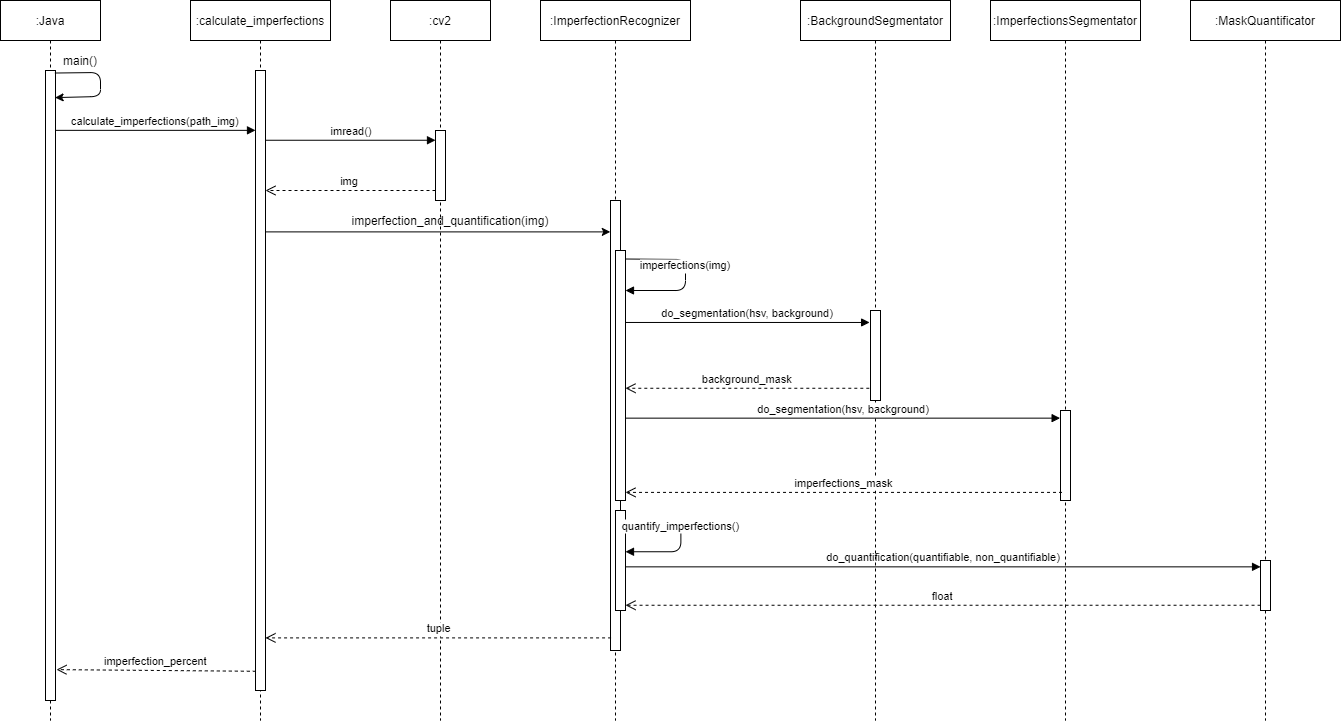

The diagram above was exported from draw.io. Its source (the exported page's mxGraphModel, read from the mxfile embedded in the PNG):
<mxGraphModel dx="2138" dy="2216" grid="1" gridSize="10" guides="1" tooltips="1" connect="1" arrows="1" fold="1" page="1" pageScale="1" pageWidth="850" pageHeight="1100" math="0" shadow="0">
  <root>
    <mxCell id="0" />
    <mxCell id="1" parent="0" />
    <mxCell id="3nuBFxr9cyL0pnOWT2aG-1" value=":calculate_imperfections" style="shape=umlLifeline;perimeter=lifelinePerimeter;container=1;collapsible=0;recursiveResize=0;rounded=0;shadow=0;strokeWidth=1;" parent="1" vertex="1">
      <mxGeometry x="100" y="80" width="140" height="720" as="geometry" />
    </mxCell>
    <mxCell id="3nuBFxr9cyL0pnOWT2aG-2" value="" style="points=[];perimeter=orthogonalPerimeter;rounded=0;shadow=0;strokeWidth=1;" parent="3nuBFxr9cyL0pnOWT2aG-1" vertex="1">
      <mxGeometry x="65" y="70" width="10" height="620" as="geometry" />
    </mxCell>
    <mxCell id="3nuBFxr9cyL0pnOWT2aG-5" value=":cv2" style="shape=umlLifeline;perimeter=lifelinePerimeter;container=1;collapsible=0;recursiveResize=0;rounded=0;shadow=0;strokeWidth=1;" parent="1" vertex="1">
      <mxGeometry x="300" y="80" width="100" height="720" as="geometry" />
    </mxCell>
    <mxCell id="3nuBFxr9cyL0pnOWT2aG-6" value="" style="points=[];perimeter=orthogonalPerimeter;rounded=0;shadow=0;strokeWidth=1;" parent="3nuBFxr9cyL0pnOWT2aG-5" vertex="1">
      <mxGeometry x="45" y="130" width="10" height="70" as="geometry" />
    </mxCell>
    <mxCell id="3nuBFxr9cyL0pnOWT2aG-7" value="img" style="verticalAlign=bottom;endArrow=open;dashed=1;endSize=8;exitX=0;exitY=0.95;shadow=0;strokeWidth=1;" parent="1" edge="1">
      <mxGeometry relative="1" as="geometry">
        <mxPoint x="174.99999999999977" y="270" as="targetPoint" />
        <mxPoint x="345" y="270" as="sourcePoint" />
      </mxGeometry>
    </mxCell>
    <mxCell id="3nuBFxr9cyL0pnOWT2aG-8" value="imread()" style="verticalAlign=bottom;endArrow=block;shadow=0;strokeWidth=1;exitX=1;exitY=0.075;exitDx=0;exitDy=0;exitPerimeter=0;" parent="1" target="3nuBFxr9cyL0pnOWT2aG-6" edge="1">
      <mxGeometry relative="1" as="geometry">
        <mxPoint x="174.99999999999977" y="219.75" as="sourcePoint" />
        <mxPoint x="347" y="218" as="targetPoint" />
        <Array as="points" />
      </mxGeometry>
    </mxCell>
    <mxCell id="S4XG4kWtTSeuDnUC4Zkn-6" value=":ImperfectionRecognizer" style="shape=umlLifeline;perimeter=lifelinePerimeter;container=1;collapsible=0;recursiveResize=0;rounded=0;shadow=0;strokeWidth=1;" parent="1" vertex="1">
      <mxGeometry x="450" y="80" width="150" height="720" as="geometry" />
    </mxCell>
    <mxCell id="S4XG4kWtTSeuDnUC4Zkn-7" value="" style="points=[];perimeter=orthogonalPerimeter;rounded=0;shadow=0;strokeWidth=1;" parent="S4XG4kWtTSeuDnUC4Zkn-6" vertex="1">
      <mxGeometry x="70" y="200" width="10" height="450" as="geometry" />
    </mxCell>
    <mxCell id="S4XG4kWtTSeuDnUC4Zkn-16" value="imperfections(img)" style="verticalAlign=bottom;endArrow=block;shadow=0;strokeWidth=1;exitX=0.935;exitY=0.034;exitDx=0;exitDy=0;exitPerimeter=0;" parent="S4XG4kWtTSeuDnUC4Zkn-6" source="S4XG4kWtTSeuDnUC4Zkn-29" edge="1">
      <mxGeometry relative="1" as="geometry">
        <mxPoint x="90" y="259.00000000000006" as="sourcePoint" />
        <mxPoint x="85" y="290" as="targetPoint" />
        <Array as="points">
          <mxPoint x="145" y="259" />
          <mxPoint x="145" y="290" />
        </Array>
      </mxGeometry>
    </mxCell>
    <mxCell id="S4XG4kWtTSeuDnUC4Zkn-29" value="" style="points=[];perimeter=orthogonalPerimeter;rounded=0;shadow=0;strokeWidth=1;fontStyle=1" parent="S4XG4kWtTSeuDnUC4Zkn-6" vertex="1">
      <mxGeometry x="75" y="250" width="10" height="250" as="geometry" />
    </mxCell>
    <mxCell id="S4XG4kWtTSeuDnUC4Zkn-30" value="" style="points=[];perimeter=orthogonalPerimeter;rounded=0;shadow=0;strokeWidth=1;fontStyle=1" parent="S4XG4kWtTSeuDnUC4Zkn-6" vertex="1">
      <mxGeometry x="75" y="510" width="10" height="100" as="geometry" />
    </mxCell>
    <mxCell id="S4XG4kWtTSeuDnUC4Zkn-32" value="quantify_imperfections()" style="verticalAlign=bottom;endArrow=block;shadow=0;strokeWidth=1;" parent="S4XG4kWtTSeuDnUC4Zkn-6" source="S4XG4kWtTSeuDnUC4Zkn-30" target="S4XG4kWtTSeuDnUC4Zkn-30" edge="1">
      <mxGeometry relative="1" as="geometry">
        <mxPoint x="80.00000000000011" y="520" as="sourcePoint" />
        <mxPoint x="80.38" y="551.25" as="targetPoint" />
        <Array as="points">
          <mxPoint x="140.38" y="520.25" />
          <mxPoint x="140.38" y="551.25" />
        </Array>
      </mxGeometry>
    </mxCell>
    <mxCell id="S4XG4kWtTSeuDnUC4Zkn-8" value="" style="endArrow=classic;html=1;entryX=-0.021;entryY=0.073;entryDx=0;entryDy=0;entryPerimeter=0;" parent="1" edge="1">
      <mxGeometry width="50" height="50" relative="1" as="geometry">
        <mxPoint x="175" y="311.3899999999999" as="sourcePoint" />
        <mxPoint x="519.79" y="311.3899999999999" as="targetPoint" />
      </mxGeometry>
    </mxCell>
    <mxCell id="S4XG4kWtTSeuDnUC4Zkn-9" value="imperfection_and_quantification(img)" style="text;html=1;strokeColor=none;fillColor=none;align=center;verticalAlign=middle;whiteSpace=wrap;rounded=0;" parent="1" vertex="1">
      <mxGeometry x="340" y="290" width="40" height="20" as="geometry" />
    </mxCell>
    <mxCell id="S4XG4kWtTSeuDnUC4Zkn-11" value="tuple" style="verticalAlign=bottom;endArrow=open;dashed=1;endSize=8;exitX=0.057;exitY=0.972;shadow=0;strokeWidth=1;exitDx=0;exitDy=0;exitPerimeter=0;" parent="1" source="S4XG4kWtTSeuDnUC4Zkn-7" target="3nuBFxr9cyL0pnOWT2aG-2" edge="1">
      <mxGeometry relative="1" as="geometry">
        <mxPoint x="340" y="539.9999999999999" as="targetPoint" />
        <mxPoint x="510" y="539.9999999999999" as="sourcePoint" />
      </mxGeometry>
    </mxCell>
    <mxCell id="S4XG4kWtTSeuDnUC4Zkn-12" value=":MaskQuantificator" style="shape=umlLifeline;perimeter=lifelinePerimeter;container=1;collapsible=0;recursiveResize=0;rounded=0;shadow=0;strokeWidth=1;" parent="1" vertex="1">
      <mxGeometry x="1100" y="80" width="150" height="720" as="geometry" />
    </mxCell>
    <mxCell id="S4XG4kWtTSeuDnUC4Zkn-13" value="" style="points=[];perimeter=orthogonalPerimeter;rounded=0;shadow=0;strokeWidth=1;" parent="S4XG4kWtTSeuDnUC4Zkn-12" vertex="1">
      <mxGeometry x="70" y="560" width="10" height="50" as="geometry" />
    </mxCell>
    <mxCell id="S4XG4kWtTSeuDnUC4Zkn-17" value="do_quantification(quantifiable, non_quantifiable)" style="verticalAlign=bottom;endArrow=block;shadow=0;strokeWidth=1;entryX=0.005;entryY=0.127;entryDx=0;entryDy=0;entryPerimeter=0;" parent="1" source="S4XG4kWtTSeuDnUC4Zkn-30" target="S4XG4kWtTSeuDnUC4Zkn-13" edge="1">
      <mxGeometry relative="1" as="geometry">
        <mxPoint x="540" y="410" as="sourcePoint" />
        <mxPoint x="710" y="410" as="targetPoint" />
        <Array as="points" />
      </mxGeometry>
    </mxCell>
    <mxCell id="S4XG4kWtTSeuDnUC4Zkn-18" value="float" style="verticalAlign=bottom;endArrow=open;dashed=1;endSize=8;exitX=0.005;exitY=0.895;shadow=0;strokeWidth=1;exitDx=0;exitDy=0;exitPerimeter=0;" parent="1" source="S4XG4kWtTSeuDnUC4Zkn-13" target="S4XG4kWtTSeuDnUC4Zkn-30" edge="1">
      <mxGeometry relative="1" as="geometry">
        <mxPoint x="440" y="469.9999999999999" as="targetPoint" />
        <mxPoint x="783.7500000000001" y="471.19000000000017" as="sourcePoint" />
      </mxGeometry>
    </mxCell>
    <mxCell id="S4XG4kWtTSeuDnUC4Zkn-19" value=":BackgroundSegmentator" style="shape=umlLifeline;perimeter=lifelinePerimeter;container=1;collapsible=0;recursiveResize=0;rounded=0;shadow=0;strokeWidth=1;" parent="1" vertex="1">
      <mxGeometry x="710" y="80" width="150" height="720" as="geometry" />
    </mxCell>
    <mxCell id="S4XG4kWtTSeuDnUC4Zkn-20" value="" style="points=[];perimeter=orthogonalPerimeter;rounded=0;shadow=0;strokeWidth=1;" parent="S4XG4kWtTSeuDnUC4Zkn-19" vertex="1">
      <mxGeometry x="70" y="310" width="10" height="90" as="geometry" />
    </mxCell>
    <mxCell id="S4XG4kWtTSeuDnUC4Zkn-21" value="do_segmentation(hsv, background)" style="verticalAlign=bottom;endArrow=block;shadow=0;strokeWidth=1;entryX=-0.09;entryY=0.133;entryDx=0;entryDy=0;entryPerimeter=0;" parent="1" source="S4XG4kWtTSeuDnUC4Zkn-29" target="S4XG4kWtTSeuDnUC4Zkn-20" edge="1">
      <mxGeometry relative="1" as="geometry">
        <mxPoint x="360" y="429.4099999999999" as="sourcePoint" />
        <mxPoint x="860.05" y="429.4099999999999" as="targetPoint" />
        <Array as="points" />
      </mxGeometry>
    </mxCell>
    <mxCell id="S4XG4kWtTSeuDnUC4Zkn-22" value="background_mask" style="verticalAlign=bottom;endArrow=open;dashed=1;endSize=8;exitX=-0.12;exitY=0.864;shadow=0;strokeWidth=1;exitDx=0;exitDy=0;exitPerimeter=0;" parent="1" source="S4XG4kWtTSeuDnUC4Zkn-20" target="S4XG4kWtTSeuDnUC4Zkn-29" edge="1">
      <mxGeometry relative="1" as="geometry">
        <mxPoint x="390" y="429.65999999999997" as="targetPoint" />
        <mxPoint x="890.05" y="429.65999999999997" as="sourcePoint" />
      </mxGeometry>
    </mxCell>
    <mxCell id="S4XG4kWtTSeuDnUC4Zkn-25" value=":ImperfectionsSegmentator" style="shape=umlLifeline;perimeter=lifelinePerimeter;container=1;collapsible=0;recursiveResize=0;rounded=0;shadow=0;strokeWidth=1;" parent="1" vertex="1">
      <mxGeometry x="900" y="80" width="150" height="720" as="geometry" />
    </mxCell>
    <mxCell id="S4XG4kWtTSeuDnUC4Zkn-26" value="" style="points=[];perimeter=orthogonalPerimeter;rounded=0;shadow=0;strokeWidth=1;" parent="S4XG4kWtTSeuDnUC4Zkn-25" vertex="1">
      <mxGeometry x="70" y="410" width="10" height="90" as="geometry" />
    </mxCell>
    <mxCell id="S4XG4kWtTSeuDnUC4Zkn-27" value="do_segmentation(hsv, background)" style="verticalAlign=bottom;endArrow=block;shadow=0;strokeWidth=1;entryX=-0.038;entryY=0.085;entryDx=0;entryDy=0;entryPerimeter=0;" parent="1" source="S4XG4kWtTSeuDnUC4Zkn-29" target="S4XG4kWtTSeuDnUC4Zkn-26" edge="1">
      <mxGeometry relative="1" as="geometry">
        <mxPoint x="619.9999999999999" y="520.0000000000001" as="sourcePoint" />
        <mxPoint x="869.4800000000004" y="520.57" as="targetPoint" />
        <Array as="points" />
      </mxGeometry>
    </mxCell>
    <mxCell id="S4XG4kWtTSeuDnUC4Zkn-28" value="imperfections_mask" style="verticalAlign=bottom;endArrow=open;dashed=1;endSize=8;exitX=0.152;exitY=0.91;shadow=0;strokeWidth=1;exitDx=0;exitDy=0;exitPerimeter=0;" parent="1" source="S4XG4kWtTSeuDnUC4Zkn-26" target="S4XG4kWtTSeuDnUC4Zkn-29" edge="1">
      <mxGeometry relative="1" as="geometry">
        <mxPoint x="630" y="570" as="targetPoint" />
        <mxPoint x="878.8000000000002" y="570" as="sourcePoint" />
      </mxGeometry>
    </mxCell>
    <mxCell id="7kzDType7aIOwIzg9qJu-1" value=":Java" style="shape=umlLifeline;perimeter=lifelinePerimeter;container=1;collapsible=0;recursiveResize=0;rounded=0;shadow=0;strokeWidth=1;" vertex="1" parent="1">
      <mxGeometry x="-90" y="80" width="100" height="720" as="geometry" />
    </mxCell>
    <mxCell id="7kzDType7aIOwIzg9qJu-2" value="" style="points=[];perimeter=orthogonalPerimeter;rounded=0;shadow=0;strokeWidth=1;" vertex="1" parent="7kzDType7aIOwIzg9qJu-1">
      <mxGeometry x="45" y="70" width="10" height="630" as="geometry" />
    </mxCell>
    <mxCell id="7kzDType7aIOwIzg9qJu-3" value="" style="endArrow=classic;html=1;exitX=0.942;exitY=0.004;exitDx=0;exitDy=0;exitPerimeter=0;entryX=0.961;entryY=0.043;entryDx=0;entryDy=0;entryPerimeter=0;" edge="1" parent="7kzDType7aIOwIzg9qJu-1" source="7kzDType7aIOwIzg9qJu-2" target="7kzDType7aIOwIzg9qJu-2">
      <mxGeometry width="50" height="50" relative="1" as="geometry">
        <mxPoint x="190" y="340" as="sourcePoint" />
        <mxPoint x="54" y="98" as="targetPoint" />
        <Array as="points">
          <mxPoint x="100" y="72" />
          <mxPoint x="100" y="96" />
        </Array>
      </mxGeometry>
    </mxCell>
    <mxCell id="7kzDType7aIOwIzg9qJu-4" value="main()" style="text;html=1;strokeColor=none;fillColor=none;align=center;verticalAlign=middle;whiteSpace=wrap;rounded=0;" vertex="1" parent="1">
      <mxGeometry x="-30" y="130" width="40" height="20" as="geometry" />
    </mxCell>
    <mxCell id="7kzDType7aIOwIzg9qJu-6" value="calculate_imperfections(path_img)" style="verticalAlign=bottom;endArrow=block;shadow=0;strokeWidth=1;exitX=0.981;exitY=0.095;exitDx=0;exitDy=0;exitPerimeter=0;" edge="1" parent="1" source="7kzDType7aIOwIzg9qJu-2" target="3nuBFxr9cyL0pnOWT2aG-2">
      <mxGeometry relative="1" as="geometry">
        <mxPoint x="-2.2737367544323206e-13" y="200" as="sourcePoint" />
        <mxPoint x="169.99999999999977" y="200" as="targetPoint" />
        <Array as="points" />
      </mxGeometry>
    </mxCell>
    <mxCell id="7kzDType7aIOwIzg9qJu-7" value="imperfection_percent" style="verticalAlign=bottom;endArrow=open;dashed=1;endSize=8;exitX=0.031;exitY=0.969;shadow=0;strokeWidth=1;exitDx=0;exitDy=0;exitPerimeter=0;entryX=1.1;entryY=0.951;entryDx=0;entryDy=0;entryPerimeter=0;" edge="1" parent="1" source="3nuBFxr9cyL0pnOWT2aG-2" target="7kzDType7aIOwIzg9qJu-2">
      <mxGeometry relative="1" as="geometry">
        <mxPoint x="-45.56999999999999" y="739.9999999999999" as="targetPoint" />
        <mxPoint x="300.00000000000017" y="739.9999999999999" as="sourcePoint" />
      </mxGeometry>
    </mxCell>
  </root>
</mxGraphModel>